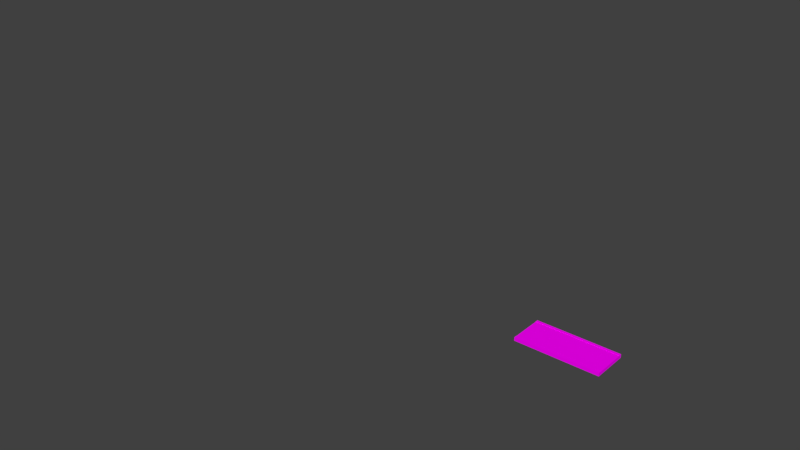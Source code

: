 # Source: SueloSinbordes.blend  (saved by Blender 2.78.0; exported with 4.5.12 LTS)
import bpy
from mathutils import Matrix  # noqa: F401  (used for matrix-valued properties, if any)

bpy.ops.wm.read_factory_settings(use_empty=True)
scene = bpy.context.scene
scene.name = 'Scene'

# ---- collections
col_collection_1 = bpy.data.collections.new('Collection 1'); scene.collection.children.link(col_collection_1)

# ---- images (referenced by path relative to the original .blend; pixels are not part of the script)
import os
ASSET_DIR = os.environ.get("B2B_ASSET_DIR", "")  # directory of the original .blend (textures are referenced by path, not embedded)
HERE = os.path.dirname(os.path.abspath(__file__))  # packed textures are extracted next to this script under _unpacked/

def load_image(name, relpath, width, height, colorspace="sRGB"):
    """Load a texture the original file referenced (path relative to the .blend, or extracted next to this script)."""
    p = next((c for c in (os.path.join(HERE, relpath), os.path.join(ASSET_DIR, relpath)) if relpath and os.path.exists(c)), "")
    if p:
        img = bpy.data.images.load(p, check_existing=True)
        img.name = name
    else:  # same state as the original file: an image datablock whose file is absent (Cycles renders it pink)
        img = bpy.data.images.new(name, width, height)
        img.source = "FILE"
        img.filepath = "//" + (relpath or name)
    img.colorspace_settings.name = colorspace
    return img
img_1_psd = load_image('1.psd', '1.psd', 1024, 1024, 'sRGB')
img_hoja_png = load_image('Hoja.png', 'Hoja.png', 1024, 1024, 'sRGB')

# ---- materials (node trees are filled in below, after node groups)
mat_material_001 = bpy.data.materials.new('Material.001')
mat_material_001.alpha_threshold = 0.0
mat_material_001.roughness = 0.5
mat_material_027 = bpy.data.materials.new('Material.027')
mat_material_027.alpha_threshold = 0.0
mat_material_027.roughness = 0.5

# ---- material node trees
mat_material_001.use_nodes = True; mat_material_001.node_tree.nodes.clear()
_N = mat_material_001.node_tree.nodes; _L = mat_material_001.node_tree.links
n0 = _N.new('ShaderNodeOutputMaterial'); n0.name = 'Material Output'; n0.location = (300, 300)
n1 = _N.new('ShaderNodeBsdfDiffuse'); n1.name = 'Diffuse BSDF'; n1.location = (10, 300)
n2 = _N.new('ShaderNodeTexImage'); n2.name = 'Image Texture.001'; n2.location = (-264, 378)
n2.width = 140
n2.image = img_1_psd
_L.new(n1.outputs[0], n0.inputs[0])
_L.new(n2.outputs[0], n1.inputs[0])
n0.is_active_output = True
mat_material_027.use_nodes = True; mat_material_027.node_tree.nodes.clear()
_N = mat_material_027.node_tree.nodes; _L = mat_material_027.node_tree.links
n0 = _N.new('ShaderNodeOutputMaterial'); n0.name = 'Material Output'; n0.location = (300, 300)
n1 = _N.new('ShaderNodeBsdfDiffuse'); n1.name = 'Diffuse BSDF'; n1.location = (53, 254)
n2 = _N.new('ShaderNodeTexImage'); n2.name = 'Image Texture'; n2.location = (-267, 402)
n2.width = 140
n2.image = img_hoja_png
_L.new(n1.outputs[0], n0.inputs[0])
_L.new(n2.outputs[0], n1.inputs[0])
n0.is_active_output = True

# ---- world
world_world = bpy.data.worlds.new('World'); scene.world = world_world
world_world.color = (0.05088, 0.05088, 0.05088)
world_world.use_sun_shadow = False
world_world.sun_shadow_jitter_overblur = 0.0
world_world.cycles.sampling_method = 'MANUAL'

# ---- meshes
me_cube_003 = bpy.data.meshes.new('Cube.003')
me_cube_003.from_pydata([(-0.8864, -0.9897, -0.01347), (-0.8864, -0.9897, 0.1653), (3.755, -0.8431, 0.1653), (3.755, -0.8431, -0.01347), (3.755, -0.9897, -0.01347), (3.755, -0.9897, 0.1653), (-0.8864, -0.8431, 0.1653), (-0.8864, -0.8431, -0.01347), (-0.8864, -0.9897, 0.1809), (3.755, -0.8431, 0.1809), (3.755, -0.9897, 0.1809), (-0.8864, -0.8431, 0.1809), (-0.8864, 0.9897, -0.01347), (-0.8864, 0.9897, 0.1653), (3.755, 0.8431, 0.1653), (3.755, 0.8431, -0.01347), (3.755, 0.9897, -0.01347), (3.755, 0.9897, 0.1653), (-0.8864, 0.8431, 0.1653), (-0.8864, 0.8431, -0.01347), (3.755, 0.0, -0.01347), (-0.8864, 0.0, -0.01347), (-0.8864, 0.0, 0.1653), (3.755, 0.0, 0.1653), (-0.8864, 0.9897, 0.1809), (3.755, 0.8431, 0.1809), (3.755, 0.9897, 0.1809), (-0.8864, 0.8431, 0.1809)], [], [(23, 22, 6, 2), (6, 1, 8, 11), (21, 20, 3, 7), (4, 5, 1, 0), (9, 11, 8, 10), (20, 23, 2, 3), (3, 2, 5, 4), (7, 6, 22, 21), (6, 7, 0, 1), (7, 3, 4, 0), (2, 6, 11, 9), (5, 2, 9, 10), (1, 5, 10, 8), (23, 14, 18, 22), (18, 27, 24, 13), (21, 19, 15, 20), (16, 12, 13, 17), (25, 26, 24, 27), (20, 15, 14, 23), (15, 16, 17, 14), (19, 21, 22, 18), (18, 13, 12, 19), (19, 12, 16, 15), (14, 25, 27, 18), (17, 26, 25, 14), (13, 24, 26, 17)])
_uv = me_cube_003.uv_layers.new(name='UVMap')
_uv.uv.foreach_set('vector', [0.86, 0.75, -0.002044, 0.75, -0.002044, 0.5002, 0.86, 0.5002, 0.5041, 0.8766, 0.5041, 0.8766, 0.5041, 0.8766, 0.5041, 0.8766, -0.002044, 0.25, 0.86, 0.25, 0.86, 0.4998, -0.002044, 0.4998, 1.004, 0.9216, 1.004, 0.9662, 0.5041, 0.9662, 0.5041, 0.9216, 0.86, 0.5002, -0.002044, 0.5002, -0.002044, 0.5002, 0.86, 0.5002, 0.6439, -0.3972, 0.7226, -0.3975, 0.7243, 0.04267, 0.6457, 0.04297, 0.6457, 0.04297, 0.7243, 0.04267, 0.7243, 0.04267, 0.6457, 0.04297, 0.5041, 0.9212, 0.5041, 0.8766, 0.7539, 0.8766, 0.7539, 0.9212, 0.5041, 0.8766, 0.5041, 0.9212, 0.5041, 0.9212, 0.5041, 0.8766, -0.002044, 0.4998, 0.86, 0.4998, 0.86, 0.4998, -0.002044, 0.4998, 0.86, 0.5002, -0.002044, 0.5002, -0.002044, 0.5002, 0.86, 0.5002, 0.7243, 0.04267, 0.7243, 0.04267, 0.7243, 0.04267, 0.7243, 0.04267, 0.5041, 0.9662, 1.004, 0.9662, 1.004, 0.9662, 0.5041, 0.9662, 0.86, 0.75, 0.86, 0.5002, -0.002044, 0.5002, -0.002044, 0.75, 0.5041, 0.8766, 0.5041, 0.8766, 0.5041, 0.8766, 0.5041, 0.8766, -0.002044, 0.25, -0.002044, 0.4998, 0.86, 0.4998, 0.86, 0.25, 1.004, 0.9216, 0.5041, 0.9216, 0.5041, 0.9662, 1.004, 0.9662, 0.86, 0.5002, 0.86, 0.5002, -0.002044, 0.5002, -0.002044, 0.5002, 0.6439, -0.3972, 0.6457, 0.04297, 0.7243, 0.04267, 0.7226, -0.3975, 0.6457, 0.04297, 0.6457, 0.04297, 0.7243, 0.04267, 0.7243, 0.04267, 0.5041, 0.9212, 0.7539, 0.9212, 0.7539, 0.8766, 0.5041, 0.8766, 0.5041, 0.8766, 0.5041, 0.8766, 0.5041, 0.9212, 0.5041, 0.9212, -0.002044, 0.4998, -0.002044, 0.4998, 0.86, 0.4998, 0.86, 0.4998, 0.86, 0.5002, 0.86, 0.5002, -0.002044, 0.5002, -0.002044, 0.5002, 0.7243, 0.04267, 0.7243, 0.04267, 0.7243, 0.04267, 0.7243, 0.04267, 0.5041, 0.9662, 0.5041, 0.9662, 1.004, 0.9662, 1.004, 0.9662])
me_cube_003.materials.append(mat_material_001)
me_cube_003.use_remesh_preserve_volume = False
me_cube_003.use_remesh_preserve_attributes = False
me_cube_003.use_mirror_vertex_groups = False
me_cube_003.update()
me_cube_002 = bpy.data.meshes.new('Cube.002')
me_cube_002.from_pydata([], [], [])
me_cube_002.use_remesh_preserve_volume = False
me_cube_002.use_remesh_preserve_attributes = False
me_cube_002.use_mirror_vertex_groups = False
me_cube_002.update()
me_plane_010 = bpy.data.meshes.new('Plane.010')
me_plane_010.from_pydata([(-0.8929, -0.9022, 0.0), (-1.056, -0.7973, 0.0), (-1.114, -0.6343, 0.0), (-1.056, -0.4712, 0.0), (-0.9628, -0.3897, 0.0), (-0.823, -0.3897, 0.0), (-0.9395, -0.4712, 0.0), (-0.9628, -0.611, 0.0), (-0.8696, -0.5993, 0.0), (-0.7881, -0.4479, 0.0), (-0.7881, -0.2615, 0.0), (-0.7415, -0.08682, 0.0), (-0.6134, -0.005283, 0.0), (-0.6833, -0.1451, 0.0), (-0.6483, -0.2732, 0.0), (-0.5784, -0.413, 0.0), (-0.427, -0.5178, 0.0), (-0.5202, -0.3314, 0.0), (-0.4154, -0.3314, 0.0), (-0.3222, -0.4363, 0.0), (-0.2756, -0.5411, 0.0), (-0.2523, -0.3897, 0.0), (-0.1242, -0.2615, 0.0), (-0.1591, -0.4246, 0.0), (-0.1009, -0.5061, 0.0), (-0.04263, -0.6459, 0.0), (-0.1475, -0.8206, 0.0), (-0.2057, -0.9138, 0.0)], [], [(0, 27, 26, 25, 24, 23, 22, 21, 20, 19, 18, 17, 16, 15, 14, 13, 12, 11, 10, 9, 8, 7, 6, 5, 4, 3, 2, 1)])
_uv = me_plane_010.uv_layers.new(name='UVMap')
_uv.uv.foreach_set('vector', [0.07579, 0.3528, 0.6098, 9.578e-05, 0.7021, 0.04418, 0.8718, 0.129, 0.8959, 0.2679, 0.8909, 0.3611, 0.9999, 0.4717, 0.8352, 0.4351, 0.7412, 0.3278, 0.757, 0.4335, 0.7362, 0.5624, 0.6539, 0.6148, 0.6339, 0.4218, 0.5674, 0.5799, 0.5823, 0.7246, 0.6189, 0.8427, 0.7437, 0.9176, 0.6023, 0.9176, 0.4784, 0.8036, 0.3852, 0.6572, 0.2455, 0.579, 0.1665, 0.6165, 0.2546, 0.7146, 0.3869, 0.7204, 0.2771, 0.7903, 0.1631, 0.7728, 0.03586, 0.6738, 9.578e-05, 0.5166])
me_plane_010.materials.append(mat_material_027)
me_plane_010.use_remesh_preserve_volume = False
me_plane_010.use_remesh_preserve_attributes = False
me_plane_010.use_mirror_vertex_groups = False
me_plane_010.update()

# ---- objects
ob_cube_000 = bpy.data.objects.new('Cube.000', me_cube_003)
ob_cube_002 = bpy.data.objects.new('Cube.002', me_cube_002)
ob_plane_001 = bpy.data.objects.new('Plane.001', me_plane_010)

# ---- transforms, parenting, visibility, modifiers, constraints
ob_cube_000.location = (-10.71, -0.01571, 0.8122)
ob_cube_000.scale = (3.786, 3.786, 3.786)
ob_cube_000.lock_rotations_4d = False
ob_cube_000.empty_display_type = 'ARROWS'
ob_cube_000.lineart.crease_threshold = 0.0
ob_cube_002.location = (-40.67, -64.86, 66.22)
ob_cube_002.scale = (29.15, 29.15, 29.15)
ob_cube_002.lineart.crease_threshold = 0.0
ob_plane_001.location = (0.5327, 0.8909, 0.5131)
ob_plane_001.rotation_euler = (1.602, -0.1301, 1.138)
ob_plane_001.scale = (0.1186, 0.1186, 0.1186)
ob_plane_001.lineart.crease_threshold = 0.0

# ---- collection membership
col_collection_1.objects.link(ob_cube_000)
col_collection_1.objects.link(ob_cube_002)
col_collection_1.objects.link(ob_plane_001)

# ---- scene / render settings (as saved in the file)
scene.frame_start = 1; scene.frame_end = 250; scene.frame_set(7)
scene.render.engine = 'CYCLES'
scene.render.resolution_percentage = 50
scene.render.dither_intensity = 0.0
scene.cycles.use_denoising = False
scene.cycles.samples = 128
scene.cycles.sampling_pattern = 'TABULATED_SOBOL'
scene.cycles.light_sampling_threshold = 0.0
scene.cycles.use_adaptive_sampling = False
scene.cycles.use_light_tree = False
scene.cycles.blur_glossy = 0.0
scene.cycles.sample_clamp_indirect = 0.0
scene.view_settings.view_transform = 'Standard'
bpy.context.view_layer.update()

# ---- added for rendering (the .blend has no active camera and no usable light): camera, sun
cam_auto = bpy.data.cameras.new('AutoCamera')
cam_auto.lens = 50.0
cam_auto.sensor_width = 36.0
cam_auto.clip_end = 1702.21
ob_auto_camera = bpy.data.objects.new('AutoCamera', cam_auto)
scene.collection.objects.link(ob_auto_camera)
ob_auto_camera.location = (78.4109, -146.954, 110.896)
ob_auto_camera.rotation_euler = (1.09748, -7.21219e-08, 0.694738)
scene.camera = ob_auto_camera
light_auto_sun = bpy.data.lights.new('AutoSun', 'SUN')
light_auto_sun.energy = 3.0
light_auto_sun.angle = 0.0523599
ob_auto_sun = bpy.data.objects.new('AutoSun', light_auto_sun)
scene.collection.objects.link(ob_auto_sun)
ob_auto_sun.rotation_euler = (0.872665, 0.174533, 0.523599)
bpy.context.view_layer.update()
